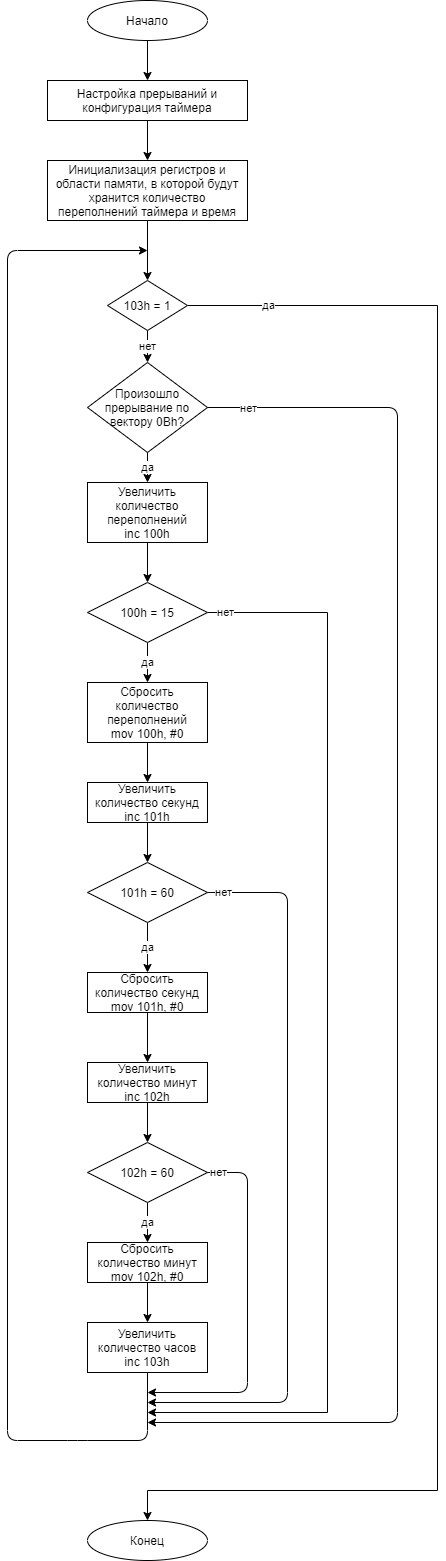

The diagram above was exported from draw.io. Its source (the exported page's mxGraphModel, read from the mxfile embedded in the PNG):
<mxGraphModel dx="583" dy="586" grid="1" gridSize="10" guides="1" tooltips="1" connect="1" arrows="1" fold="1" page="1" pageScale="1" pageWidth="827" pageHeight="1169" math="0" shadow="0">
  <root>
    <mxCell id="0" />
    <mxCell id="1" parent="0" />
    <mxCell id="cJqU1IqZq4EF8FkKjjTN-14" value="" style="edgeStyle=orthogonalEdgeStyle;rounded=0;orthogonalLoop=1;jettySize=auto;html=1;" edge="1" parent="1" source="cJqU1IqZq4EF8FkKjjTN-1" target="cJqU1IqZq4EF8FkKjjTN-2">
      <mxGeometry relative="1" as="geometry" />
    </mxCell>
    <mxCell id="cJqU1IqZq4EF8FkKjjTN-1" value="Начало" style="ellipse;whiteSpace=wrap;html=1;" vertex="1" parent="1">
      <mxGeometry x="360" y="40" width="120" height="40" as="geometry" />
    </mxCell>
    <mxCell id="cJqU1IqZq4EF8FkKjjTN-15" value="" style="edgeStyle=orthogonalEdgeStyle;rounded=0;orthogonalLoop=1;jettySize=auto;html=1;" edge="1" parent="1" source="cJqU1IqZq4EF8FkKjjTN-2" target="cJqU1IqZq4EF8FkKjjTN-3">
      <mxGeometry relative="1" as="geometry" />
    </mxCell>
    <mxCell id="cJqU1IqZq4EF8FkKjjTN-2" value="Настройка прерываний и конфигурация таймера" style="rounded=0;whiteSpace=wrap;html=1;" vertex="1" parent="1">
      <mxGeometry x="320" y="120" width="200" height="40" as="geometry" />
    </mxCell>
    <mxCell id="cJqU1IqZq4EF8FkKjjTN-54" value="" style="edgeStyle=orthogonalEdgeStyle;rounded=0;orthogonalLoop=1;jettySize=auto;html=1;" edge="1" parent="1" source="cJqU1IqZq4EF8FkKjjTN-3" target="cJqU1IqZq4EF8FkKjjTN-51">
      <mxGeometry relative="1" as="geometry">
        <mxPoint x="420" y="339.9999999999999" as="targetPoint" />
      </mxGeometry>
    </mxCell>
    <mxCell id="cJqU1IqZq4EF8FkKjjTN-3" value="Инициализация регистров и области памяти, в которой будут хранится количество переполнений таймера и время" style="rounded=0;whiteSpace=wrap;html=1;" vertex="1" parent="1">
      <mxGeometry x="320" y="200" width="200" height="60" as="geometry" />
    </mxCell>
    <mxCell id="cJqU1IqZq4EF8FkKjjTN-21" value="да" style="edgeStyle=orthogonalEdgeStyle;rounded=0;orthogonalLoop=1;jettySize=auto;html=1;" edge="1" parent="1" source="cJqU1IqZq4EF8FkKjjTN-4" target="cJqU1IqZq4EF8FkKjjTN-18">
      <mxGeometry relative="1" as="geometry" />
    </mxCell>
    <mxCell id="cJqU1IqZq4EF8FkKjjTN-4" value="Произошло прерывание по вектору 0Bh?" style="rhombus;whiteSpace=wrap;html=1;" vertex="1" parent="1">
      <mxGeometry x="360" y="402" width="120" height="90" as="geometry" />
    </mxCell>
    <mxCell id="cJqU1IqZq4EF8FkKjjTN-31" value="" style="edgeStyle=orthogonalEdgeStyle;rounded=0;orthogonalLoop=1;jettySize=auto;html=1;" edge="1" parent="1" source="cJqU1IqZq4EF8FkKjjTN-6" target="cJqU1IqZq4EF8FkKjjTN-8">
      <mxGeometry relative="1" as="geometry" />
    </mxCell>
    <mxCell id="cJqU1IqZq4EF8FkKjjTN-6" value="Увеличить количество секунд&lt;br&gt;inc 101h" style="rounded=0;whiteSpace=wrap;html=1;" vertex="1" parent="1">
      <mxGeometry x="360" y="822" width="120" height="40" as="geometry" />
    </mxCell>
    <mxCell id="cJqU1IqZq4EF8FkKjjTN-34" value="да" style="edgeStyle=orthogonalEdgeStyle;rounded=0;orthogonalLoop=1;jettySize=auto;html=1;" edge="1" parent="1" source="cJqU1IqZq4EF8FkKjjTN-8" target="cJqU1IqZq4EF8FkKjjTN-12">
      <mxGeometry relative="1" as="geometry" />
    </mxCell>
    <mxCell id="cJqU1IqZq4EF8FkKjjTN-8" value="101h = 60" style="rhombus;whiteSpace=wrap;html=1;" vertex="1" parent="1">
      <mxGeometry x="360" y="902" width="120" height="60" as="geometry" />
    </mxCell>
    <mxCell id="cJqU1IqZq4EF8FkKjjTN-36" value="" style="edgeStyle=orthogonalEdgeStyle;rounded=0;orthogonalLoop=1;jettySize=auto;html=1;" edge="1" parent="1" source="cJqU1IqZq4EF8FkKjjTN-9" target="cJqU1IqZq4EF8FkKjjTN-11">
      <mxGeometry relative="1" as="geometry" />
    </mxCell>
    <mxCell id="cJqU1IqZq4EF8FkKjjTN-9" value="Увеличить количество минут&lt;br&gt;inc 102h" style="rounded=0;whiteSpace=wrap;html=1;" vertex="1" parent="1">
      <mxGeometry x="360" y="1102" width="120" height="40" as="geometry" />
    </mxCell>
    <mxCell id="cJqU1IqZq4EF8FkKjjTN-10" value="Увеличить количество часов&lt;br&gt;inc 103h" style="rounded=0;whiteSpace=wrap;html=1;" vertex="1" parent="1">
      <mxGeometry x="360" y="1362" width="120" height="50" as="geometry" />
    </mxCell>
    <mxCell id="cJqU1IqZq4EF8FkKjjTN-37" value="да" style="edgeStyle=orthogonalEdgeStyle;rounded=0;orthogonalLoop=1;jettySize=auto;html=1;" edge="1" parent="1" source="cJqU1IqZq4EF8FkKjjTN-11" target="cJqU1IqZq4EF8FkKjjTN-13">
      <mxGeometry relative="1" as="geometry" />
    </mxCell>
    <mxCell id="cJqU1IqZq4EF8FkKjjTN-11" value="102h = 60" style="rhombus;whiteSpace=wrap;html=1;" vertex="1" parent="1">
      <mxGeometry x="360" y="1182" width="120" height="60" as="geometry" />
    </mxCell>
    <mxCell id="cJqU1IqZq4EF8FkKjjTN-35" value="" style="edgeStyle=orthogonalEdgeStyle;rounded=0;orthogonalLoop=1;jettySize=auto;html=1;" edge="1" parent="1" source="cJqU1IqZq4EF8FkKjjTN-12" target="cJqU1IqZq4EF8FkKjjTN-9">
      <mxGeometry relative="1" as="geometry" />
    </mxCell>
    <mxCell id="cJqU1IqZq4EF8FkKjjTN-12" value="Сбросить количество секунд&lt;br&gt;mov 101h, #0" style="rounded=0;whiteSpace=wrap;html=1;" vertex="1" parent="1">
      <mxGeometry x="360" y="1012" width="120" height="40" as="geometry" />
    </mxCell>
    <mxCell id="cJqU1IqZq4EF8FkKjjTN-38" value="" style="edgeStyle=orthogonalEdgeStyle;rounded=0;orthogonalLoop=1;jettySize=auto;html=1;" edge="1" parent="1" source="cJqU1IqZq4EF8FkKjjTN-13" target="cJqU1IqZq4EF8FkKjjTN-10">
      <mxGeometry relative="1" as="geometry" />
    </mxCell>
    <mxCell id="cJqU1IqZq4EF8FkKjjTN-13" value="Сбросить количество минут&lt;br&gt;mov 102h, #0" style="rounded=0;whiteSpace=wrap;html=1;" vertex="1" parent="1">
      <mxGeometry x="360" y="1282" width="120" height="40" as="geometry" />
    </mxCell>
    <mxCell id="cJqU1IqZq4EF8FkKjjTN-22" value="" style="edgeStyle=orthogonalEdgeStyle;rounded=0;orthogonalLoop=1;jettySize=auto;html=1;" edge="1" parent="1" source="cJqU1IqZq4EF8FkKjjTN-18" target="cJqU1IqZq4EF8FkKjjTN-19">
      <mxGeometry relative="1" as="geometry" />
    </mxCell>
    <mxCell id="cJqU1IqZq4EF8FkKjjTN-18" value="Увеличить количество переполнений&lt;br&gt;inc 100h" style="rounded=0;whiteSpace=wrap;html=1;" vertex="1" parent="1">
      <mxGeometry x="360" y="522" width="120" height="60" as="geometry" />
    </mxCell>
    <mxCell id="cJqU1IqZq4EF8FkKjjTN-28" value="да" style="edgeStyle=orthogonalEdgeStyle;rounded=0;orthogonalLoop=1;jettySize=auto;html=1;" edge="1" parent="1" source="cJqU1IqZq4EF8FkKjjTN-19" target="cJqU1IqZq4EF8FkKjjTN-27">
      <mxGeometry relative="1" as="geometry" />
    </mxCell>
    <mxCell id="cJqU1IqZq4EF8FkKjjTN-43" value="" style="edgeStyle=orthogonalEdgeStyle;rounded=0;orthogonalLoop=1;jettySize=auto;html=1;" edge="1" parent="1" source="cJqU1IqZq4EF8FkKjjTN-19">
      <mxGeometry relative="1" as="geometry">
        <mxPoint x="420" y="1452" as="targetPoint" />
        <Array as="points">
          <mxPoint x="600" y="652" />
          <mxPoint x="600" y="1452" />
        </Array>
      </mxGeometry>
    </mxCell>
    <mxCell id="cJqU1IqZq4EF8FkKjjTN-44" value="нет" style="edgeLabel;html=1;align=center;verticalAlign=middle;resizable=0;points=[];" vertex="1" connectable="0" parent="cJqU1IqZq4EF8FkKjjTN-43">
      <mxGeometry x="-0.9685" relative="1" as="geometry">
        <mxPoint as="offset" />
      </mxGeometry>
    </mxCell>
    <mxCell id="cJqU1IqZq4EF8FkKjjTN-19" value="100h = 15" style="rhombus;whiteSpace=wrap;html=1;" vertex="1" parent="1">
      <mxGeometry x="360" y="622" width="120" height="60" as="geometry" />
    </mxCell>
    <mxCell id="cJqU1IqZq4EF8FkKjjTN-30" value="" style="edgeStyle=orthogonalEdgeStyle;rounded=0;orthogonalLoop=1;jettySize=auto;html=1;" edge="1" parent="1" source="cJqU1IqZq4EF8FkKjjTN-27" target="cJqU1IqZq4EF8FkKjjTN-6">
      <mxGeometry relative="1" as="geometry">
        <mxPoint x="420" y="862" as="targetPoint" />
      </mxGeometry>
    </mxCell>
    <mxCell id="cJqU1IqZq4EF8FkKjjTN-27" value="Сбросить количество переполнений&lt;br&gt;mov 100h, #0" style="rounded=0;whiteSpace=wrap;html=1;" vertex="1" parent="1">
      <mxGeometry x="360" y="722" width="120" height="60" as="geometry" />
    </mxCell>
    <mxCell id="cJqU1IqZq4EF8FkKjjTN-39" value="" style="endArrow=classic;html=1;exitX=0.5;exitY=1;exitDx=0;exitDy=0;" edge="1" parent="1" source="cJqU1IqZq4EF8FkKjjTN-10">
      <mxGeometry width="50" height="50" relative="1" as="geometry">
        <mxPoint x="330" y="1642" as="sourcePoint" />
        <mxPoint x="420" y="290" as="targetPoint" />
        <Array as="points">
          <mxPoint x="420" y="1480" />
          <mxPoint x="350" y="1480" />
          <mxPoint x="280" y="1480" />
          <mxPoint x="280" y="290" />
        </Array>
      </mxGeometry>
    </mxCell>
    <mxCell id="cJqU1IqZq4EF8FkKjjTN-40" value="" style="endArrow=classic;html=1;exitX=1;exitY=0.5;exitDx=0;exitDy=0;" edge="1" parent="1" source="cJqU1IqZq4EF8FkKjjTN-4">
      <mxGeometry width="50" height="50" relative="1" as="geometry">
        <mxPoint x="560" y="522" as="sourcePoint" />
        <mxPoint x="420" y="1462" as="targetPoint" />
        <Array as="points">
          <mxPoint x="670" y="447" />
          <mxPoint x="670" y="1462" />
        </Array>
      </mxGeometry>
    </mxCell>
    <mxCell id="cJqU1IqZq4EF8FkKjjTN-41" value="нет" style="edgeLabel;html=1;align=center;verticalAlign=middle;resizable=0;points=[];" vertex="1" connectable="0" parent="cJqU1IqZq4EF8FkKjjTN-40">
      <mxGeometry x="-0.9438" y="-1" relative="1" as="geometry">
        <mxPoint as="offset" />
      </mxGeometry>
    </mxCell>
    <mxCell id="cJqU1IqZq4EF8FkKjjTN-45" value="" style="endArrow=classic;html=1;exitX=1;exitY=0.5;exitDx=0;exitDy=0;" edge="1" parent="1" source="cJqU1IqZq4EF8FkKjjTN-8">
      <mxGeometry width="50" height="50" relative="1" as="geometry">
        <mxPoint x="540" y="962" as="sourcePoint" />
        <mxPoint x="420" y="1442" as="targetPoint" />
        <Array as="points">
          <mxPoint x="560" y="932" />
          <mxPoint x="560" y="1442" />
        </Array>
      </mxGeometry>
    </mxCell>
    <mxCell id="cJqU1IqZq4EF8FkKjjTN-46" value="нет" style="edgeLabel;html=1;align=center;verticalAlign=middle;resizable=0;points=[];" vertex="1" connectable="0" parent="cJqU1IqZq4EF8FkKjjTN-45">
      <mxGeometry x="-0.9568" relative="1" as="geometry">
        <mxPoint as="offset" />
      </mxGeometry>
    </mxCell>
    <mxCell id="cJqU1IqZq4EF8FkKjjTN-49" value="" style="endArrow=classic;html=1;exitX=1;exitY=0.5;exitDx=0;exitDy=0;" edge="1" parent="1" source="cJqU1IqZq4EF8FkKjjTN-11">
      <mxGeometry width="50" height="50" relative="1" as="geometry">
        <mxPoint x="520" y="1222" as="sourcePoint" />
        <mxPoint x="420" y="1432" as="targetPoint" />
        <Array as="points">
          <mxPoint x="520" y="1212" />
          <mxPoint x="520" y="1432" />
        </Array>
      </mxGeometry>
    </mxCell>
    <mxCell id="cJqU1IqZq4EF8FkKjjTN-50" value="нет" style="edgeLabel;html=1;align=center;verticalAlign=middle;resizable=0;points=[];" vertex="1" connectable="0" parent="cJqU1IqZq4EF8FkKjjTN-49">
      <mxGeometry x="-0.938" relative="1" as="geometry">
        <mxPoint as="offset" />
      </mxGeometry>
    </mxCell>
    <mxCell id="cJqU1IqZq4EF8FkKjjTN-52" value="нет" style="edgeStyle=orthogonalEdgeStyle;rounded=0;orthogonalLoop=1;jettySize=auto;html=1;" edge="1" parent="1" source="cJqU1IqZq4EF8FkKjjTN-51" target="cJqU1IqZq4EF8FkKjjTN-4">
      <mxGeometry relative="1" as="geometry" />
    </mxCell>
    <mxCell id="cJqU1IqZq4EF8FkKjjTN-56" value="" style="edgeStyle=orthogonalEdgeStyle;rounded=0;orthogonalLoop=1;jettySize=auto;html=1;exitX=1;exitY=0.5;exitDx=0;exitDy=0;" edge="1" parent="1" source="cJqU1IqZq4EF8FkKjjTN-51">
      <mxGeometry relative="1" as="geometry">
        <mxPoint x="420" y="1560" as="targetPoint" />
        <Array as="points">
          <mxPoint x="710" y="345" />
          <mxPoint x="710" y="1530" />
        </Array>
      </mxGeometry>
    </mxCell>
    <mxCell id="cJqU1IqZq4EF8FkKjjTN-58" value="да" style="edgeLabel;html=1;align=center;verticalAlign=middle;resizable=0;points=[];" vertex="1" connectable="0" parent="cJqU1IqZq4EF8FkKjjTN-56">
      <mxGeometry x="-0.9078" y="-1" relative="1" as="geometry">
        <mxPoint y="-1" as="offset" />
      </mxGeometry>
    </mxCell>
    <mxCell id="cJqU1IqZq4EF8FkKjjTN-51" value="103h = 1" style="rhombus;whiteSpace=wrap;html=1;" vertex="1" parent="1">
      <mxGeometry x="380" y="320" width="80" height="50" as="geometry" />
    </mxCell>
    <mxCell id="cJqU1IqZq4EF8FkKjjTN-59" value="Конец" style="ellipse;whiteSpace=wrap;html=1;" vertex="1" parent="1">
      <mxGeometry x="360" y="1560" width="120" height="40" as="geometry" />
    </mxCell>
  </root>
</mxGraphModel>